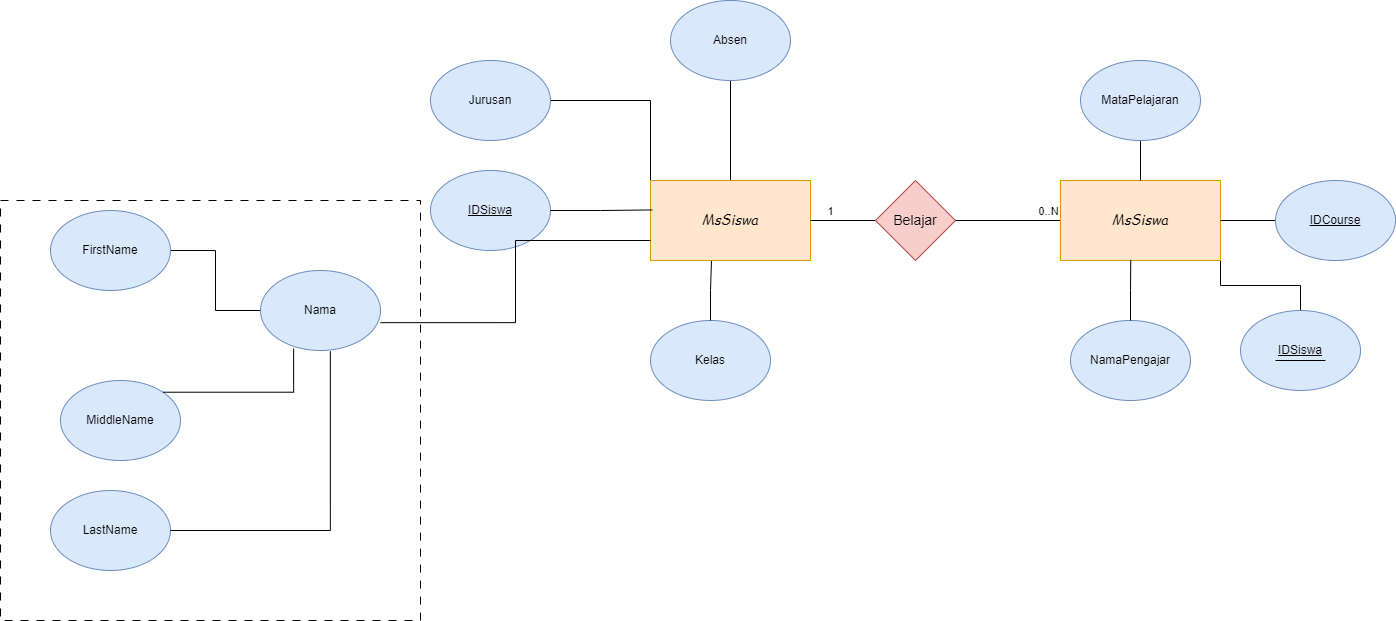

The diagram above was exported from draw.io. Its source (the exported page's mxGraphModel, read from the mxfile embedded in the PNG):
<mxGraphModel dx="17" dy="486" grid="1" gridSize="10" guides="1" tooltips="1" connect="1" arrows="1" fold="1" page="1" pageScale="1" pageWidth="850" pageHeight="1100" math="0" shadow="0">
  <root>
    <mxCell id="0" />
    <mxCell id="1" parent="0" />
    <mxCell id="rM82wOA_4NPtI4UY9ioL-492" value="" style="whiteSpace=wrap;html=1;aspect=fixed;strokeColor=default;fontColor=#E4FDE1;fillColor=none;dashed=1;dashPattern=8 8;" vertex="1" parent="1">
      <mxGeometry x="1640" y="310" width="420" height="420" as="geometry" />
    </mxCell>
    <mxCell id="rM82wOA_4NPtI4UY9ioL-28" style="edgeStyle=orthogonalEdgeStyle;rounded=0;orthogonalLoop=1;jettySize=auto;html=1;exitX=0;exitY=0;exitDx=0;exitDy=0;entryX=1;entryY=0.5;entryDx=0;entryDy=0;strokeColor=#000000;fontColor=#E4FDE1;fillColor=#F45B69;endArrow=none;endFill=0;" edge="1" parent="1" source="rM82wOA_4NPtI4UY9ioL-3" target="rM82wOA_4NPtI4UY9ioL-26">
      <mxGeometry relative="1" as="geometry" />
    </mxCell>
    <mxCell id="rM82wOA_4NPtI4UY9ioL-38" style="edgeStyle=orthogonalEdgeStyle;rounded=0;orthogonalLoop=1;jettySize=auto;html=1;exitX=0.5;exitY=0;exitDx=0;exitDy=0;entryX=0.5;entryY=1;entryDx=0;entryDy=0;fontColor=#E4FDE1;endArrow=none;endFill=0;" edge="1" parent="1" source="rM82wOA_4NPtI4UY9ioL-3" target="rM82wOA_4NPtI4UY9ioL-31">
      <mxGeometry relative="1" as="geometry" />
    </mxCell>
    <mxCell id="rM82wOA_4NPtI4UY9ioL-3" value="&lt;h3&gt;&lt;i style=&quot;font-weight: normal;&quot;&gt;&lt;font face=&quot;Comic Sans MS&quot;&gt;MsSiswa&lt;/font&gt;&lt;/i&gt;&lt;/h3&gt;" style="rounded=0;whiteSpace=wrap;html=1;fillColor=#ffe6cc;strokeColor=#d79b00;fontFamily=Garamond;" vertex="1" parent="1">
      <mxGeometry x="2290" y="290" width="160" height="80" as="geometry" />
    </mxCell>
    <mxCell id="rM82wOA_4NPtI4UY9ioL-5" value="&lt;u&gt;IDSiswa&lt;/u&gt;" style="ellipse;whiteSpace=wrap;html=1;fillColor=#dae8fc;strokeColor=#6c8ebf;" vertex="1" parent="1">
      <mxGeometry x="2070" y="280" width="120" height="80" as="geometry" />
    </mxCell>
    <mxCell id="rM82wOA_4NPtI4UY9ioL-486" style="edgeStyle=orthogonalEdgeStyle;rounded=0;orthogonalLoop=1;jettySize=auto;html=1;exitX=0;exitY=0.5;exitDx=0;exitDy=0;entryX=1;entryY=0.5;entryDx=0;entryDy=0;fontColor=#E4FDE1;endArrow=none;endFill=0;" edge="1" parent="1" source="rM82wOA_4NPtI4UY9ioL-15" target="rM82wOA_4NPtI4UY9ioL-482">
      <mxGeometry relative="1" as="geometry" />
    </mxCell>
    <mxCell id="rM82wOA_4NPtI4UY9ioL-15" value="Nama" style="ellipse;whiteSpace=wrap;html=1;fillColor=#dae8fc;strokeColor=#6c8ebf;" vertex="1" parent="1">
      <mxGeometry x="1900" y="380" width="120" height="80" as="geometry" />
    </mxCell>
    <mxCell id="rM82wOA_4NPtI4UY9ioL-18" style="rounded=0;orthogonalLoop=1;jettySize=auto;html=1;exitX=0;exitY=0.75;exitDx=0;exitDy=0;entryX=1;entryY=0.652;entryDx=0;entryDy=0;entryPerimeter=0;strokeColor=#000000;fontColor=#E4FDE1;fillColor=#F45B69;endArrow=none;endFill=0;edgeStyle=orthogonalEdgeStyle;" edge="1" parent="1" source="rM82wOA_4NPtI4UY9ioL-3" target="rM82wOA_4NPtI4UY9ioL-15">
      <mxGeometry relative="1" as="geometry" />
    </mxCell>
    <mxCell id="rM82wOA_4NPtI4UY9ioL-20" value="Kelas" style="ellipse;whiteSpace=wrap;html=1;fillColor=#dae8fc;strokeColor=#6c8ebf;" vertex="1" parent="1">
      <mxGeometry x="2290" y="430" width="120" height="80" as="geometry" />
    </mxCell>
    <mxCell id="rM82wOA_4NPtI4UY9ioL-26" value="Jurusan" style="ellipse;whiteSpace=wrap;html=1;fillColor=#dae8fc;strokeColor=#6c8ebf;" vertex="1" parent="1">
      <mxGeometry x="2070" y="170" width="120" height="80" as="geometry" />
    </mxCell>
    <mxCell id="rM82wOA_4NPtI4UY9ioL-29" style="edgeStyle=orthogonalEdgeStyle;rounded=0;orthogonalLoop=1;jettySize=auto;html=1;entryX=0.381;entryY=1.007;entryDx=0;entryDy=0;entryPerimeter=0;fontColor=#E4FDE1;endArrow=none;endFill=0;" edge="1" parent="1" source="rM82wOA_4NPtI4UY9ioL-20" target="rM82wOA_4NPtI4UY9ioL-3">
      <mxGeometry relative="1" as="geometry" />
    </mxCell>
    <mxCell id="rM82wOA_4NPtI4UY9ioL-31" value="Absen" style="ellipse;whiteSpace=wrap;html=1;fillColor=#dae8fc;strokeColor=#6c8ebf;" vertex="1" parent="1">
      <mxGeometry x="2310" y="110" width="120" height="80" as="geometry" />
    </mxCell>
    <mxCell id="rM82wOA_4NPtI4UY9ioL-43" value="" style="edgeStyle=orthogonalEdgeStyle;rounded=0;orthogonalLoop=1;jettySize=auto;html=1;strokeColor=#000000;fontColor=#E4FDE1;fillColor=#F45B69;endArrow=none;endFill=0;" edge="1" parent="1" source="rM82wOA_4NPtI4UY9ioL-39" target="rM82wOA_4NPtI4UY9ioL-3">
      <mxGeometry relative="1" as="geometry">
        <Array as="points">
          <mxPoint x="2525" y="330" />
          <mxPoint x="2525" y="330" />
        </Array>
      </mxGeometry>
    </mxCell>
    <mxCell id="rM82wOA_4NPtI4UY9ioL-479" value="&lt;font color=&quot;#000000&quot;&gt;1&lt;/font&gt;" style="edgeLabel;html=1;align=center;verticalAlign=middle;resizable=0;points=[];strokeColor=#028090;fontColor=#E4FDE1;fillColor=#F45B69;" vertex="1" connectable="0" parent="rM82wOA_4NPtI4UY9ioL-43">
      <mxGeometry x="0.4236" relative="1" as="geometry">
        <mxPoint y="-10" as="offset" />
      </mxGeometry>
    </mxCell>
    <mxCell id="rM82wOA_4NPtI4UY9ioL-39" value="&lt;font style=&quot;font-size: 14px;&quot;&gt;Belajar&lt;/font&gt;" style="rhombus;whiteSpace=wrap;html=1;fillColor=#f8cecc;strokeColor=#b85450;" vertex="1" parent="1">
      <mxGeometry x="2515" y="290" width="80" height="80" as="geometry" />
    </mxCell>
    <mxCell id="rM82wOA_4NPtI4UY9ioL-45" value="" style="edgeStyle=orthogonalEdgeStyle;rounded=0;orthogonalLoop=1;jettySize=auto;html=1;strokeColor=#000000;fontColor=#E4FDE1;fillColor=#F45B69;endArrow=none;endFill=0;" edge="1" parent="1" source="rM82wOA_4NPtI4UY9ioL-44" target="rM82wOA_4NPtI4UY9ioL-39">
      <mxGeometry relative="1" as="geometry" />
    </mxCell>
    <mxCell id="rM82wOA_4NPtI4UY9ioL-480" value="&lt;font color=&quot;#000000&quot;&gt;0..N&lt;/font&gt;" style="edgeLabel;html=1;align=center;verticalAlign=middle;resizable=0;points=[];strokeColor=#028090;fontColor=#E4FDE1;fillColor=#F45B69;" vertex="1" connectable="0" parent="rM82wOA_4NPtI4UY9ioL-45">
      <mxGeometry x="-0.7494" y="-1" relative="1" as="geometry">
        <mxPoint y="-9" as="offset" />
      </mxGeometry>
    </mxCell>
    <mxCell id="rM82wOA_4NPtI4UY9ioL-52" style="edgeStyle=orthogonalEdgeStyle;rounded=0;orthogonalLoop=1;jettySize=auto;html=1;exitX=1;exitY=1;exitDx=0;exitDy=0;strokeColor=#000000;fontColor=#E4FDE1;fillColor=#F45B69;endArrow=none;endFill=0;" edge="1" parent="1" source="rM82wOA_4NPtI4UY9ioL-44" target="rM82wOA_4NPtI4UY9ioL-48">
      <mxGeometry relative="1" as="geometry" />
    </mxCell>
    <mxCell id="rM82wOA_4NPtI4UY9ioL-44" value="&lt;h3&gt;&lt;i style=&quot;font-weight: normal;&quot;&gt;&lt;font face=&quot;Comic Sans MS&quot;&gt;MsSiswa&lt;/font&gt;&lt;/i&gt;&lt;/h3&gt;" style="rounded=0;whiteSpace=wrap;html=1;fillColor=#ffe6cc;strokeColor=#d79b00;fontFamily=Garamond;" vertex="1" parent="1">
      <mxGeometry x="2700" y="290" width="160" height="80" as="geometry" />
    </mxCell>
    <mxCell id="rM82wOA_4NPtI4UY9ioL-47" style="edgeStyle=orthogonalEdgeStyle;rounded=0;orthogonalLoop=1;jettySize=auto;html=1;exitX=0;exitY=0.5;exitDx=0;exitDy=0;entryX=1;entryY=0.5;entryDx=0;entryDy=0;strokeColor=#000000;fontColor=#E4FDE1;fillColor=#F45B69;endArrow=none;endFill=0;" edge="1" parent="1" source="rM82wOA_4NPtI4UY9ioL-46" target="rM82wOA_4NPtI4UY9ioL-44">
      <mxGeometry relative="1" as="geometry" />
    </mxCell>
    <mxCell id="rM82wOA_4NPtI4UY9ioL-46" value="&lt;u&gt;IDCourse&lt;/u&gt;" style="ellipse;whiteSpace=wrap;html=1;fillColor=#dae8fc;strokeColor=#6c8ebf;" vertex="1" parent="1">
      <mxGeometry x="2915" y="290" width="120" height="80" as="geometry" />
    </mxCell>
    <mxCell id="rM82wOA_4NPtI4UY9ioL-48" value="&lt;u&gt;IDSiswa&lt;/u&gt;" style="ellipse;whiteSpace=wrap;html=1;fillColor=#dae8fc;strokeColor=#6c8ebf;" vertex="1" parent="1">
      <mxGeometry x="2880" y="420" width="120" height="80" as="geometry" />
    </mxCell>
    <mxCell id="rM82wOA_4NPtI4UY9ioL-49" value="NamaPengajar" style="ellipse;whiteSpace=wrap;html=1;fillColor=#dae8fc;strokeColor=#6c8ebf;" vertex="1" parent="1">
      <mxGeometry x="2710" y="430" width="120" height="80" as="geometry" />
    </mxCell>
    <mxCell id="rM82wOA_4NPtI4UY9ioL-54" value="" style="edgeStyle=orthogonalEdgeStyle;rounded=0;orthogonalLoop=1;jettySize=auto;html=1;strokeColor=#000000;fontColor=#E4FDE1;fillColor=#F45B69;endArrow=none;endFill=0;" edge="1" parent="1" source="rM82wOA_4NPtI4UY9ioL-50" target="rM82wOA_4NPtI4UY9ioL-44">
      <mxGeometry relative="1" as="geometry" />
    </mxCell>
    <mxCell id="rM82wOA_4NPtI4UY9ioL-50" value="MataPelajaran" style="ellipse;whiteSpace=wrap;html=1;fillColor=#dae8fc;strokeColor=#6c8ebf;" vertex="1" parent="1">
      <mxGeometry x="2720" y="170" width="120" height="80" as="geometry" />
    </mxCell>
    <mxCell id="rM82wOA_4NPtI4UY9ioL-51" value="" style="endArrow=none;html=1;rounded=0;strokeColor=#000000;fontColor=#E4FDE1;fillColor=#F45B69;" edge="1" parent="1">
      <mxGeometry width="50" height="50" relative="1" as="geometry">
        <mxPoint x="2915" y="470" as="sourcePoint" />
        <mxPoint x="2965" y="470" as="targetPoint" />
      </mxGeometry>
    </mxCell>
    <mxCell id="rM82wOA_4NPtI4UY9ioL-53" style="edgeStyle=orthogonalEdgeStyle;rounded=0;orthogonalLoop=1;jettySize=auto;html=1;entryX=0.439;entryY=0.993;entryDx=0;entryDy=0;entryPerimeter=0;strokeColor=#000000;fontColor=#E4FDE1;fillColor=#F45B69;endArrow=none;endFill=0;" edge="1" parent="1" source="rM82wOA_4NPtI4UY9ioL-49" target="rM82wOA_4NPtI4UY9ioL-44">
      <mxGeometry relative="1" as="geometry" />
    </mxCell>
    <mxCell id="rM82wOA_4NPtI4UY9ioL-482" value="FirstName" style="ellipse;whiteSpace=wrap;html=1;fillColor=#dae8fc;strokeColor=#6c8ebf;" vertex="1" parent="1">
      <mxGeometry x="1690" y="320" width="120" height="80" as="geometry" />
    </mxCell>
    <mxCell id="rM82wOA_4NPtI4UY9ioL-484" value="LastName" style="ellipse;whiteSpace=wrap;html=1;fillColor=#dae8fc;strokeColor=#6c8ebf;" vertex="1" parent="1">
      <mxGeometry x="1690" y="600" width="120" height="80" as="geometry" />
    </mxCell>
    <mxCell id="rM82wOA_4NPtI4UY9ioL-488" style="edgeStyle=orthogonalEdgeStyle;rounded=0;orthogonalLoop=1;jettySize=auto;html=1;exitX=1;exitY=0.5;exitDx=0;exitDy=0;entryX=0.582;entryY=1.01;entryDx=0;entryDy=0;entryPerimeter=0;fontColor=#E4FDE1;endArrow=none;endFill=0;" edge="1" parent="1" source="rM82wOA_4NPtI4UY9ioL-484" target="rM82wOA_4NPtI4UY9ioL-15">
      <mxGeometry relative="1" as="geometry" />
    </mxCell>
    <mxCell id="rM82wOA_4NPtI4UY9ioL-489" value="MiddleName" style="ellipse;whiteSpace=wrap;html=1;fillColor=#dae8fc;strokeColor=#6c8ebf;" vertex="1" parent="1">
      <mxGeometry x="1700" y="490" width="120" height="80" as="geometry" />
    </mxCell>
    <mxCell id="rM82wOA_4NPtI4UY9ioL-490" style="edgeStyle=orthogonalEdgeStyle;rounded=0;orthogonalLoop=1;jettySize=auto;html=1;exitX=1;exitY=0;exitDx=0;exitDy=0;entryX=0.276;entryY=0.975;entryDx=0;entryDy=0;entryPerimeter=0;fontColor=#E4FDE1;endArrow=none;endFill=0;" edge="1" parent="1" source="rM82wOA_4NPtI4UY9ioL-489" target="rM82wOA_4NPtI4UY9ioL-15">
      <mxGeometry relative="1" as="geometry" />
    </mxCell>
    <mxCell id="rM82wOA_4NPtI4UY9ioL-491" style="edgeStyle=orthogonalEdgeStyle;rounded=0;orthogonalLoop=1;jettySize=auto;html=1;exitX=1;exitY=0.5;exitDx=0;exitDy=0;entryX=0.011;entryY=0.368;entryDx=0;entryDy=0;entryPerimeter=0;fontColor=#E4FDE1;endArrow=none;endFill=0;" edge="1" parent="1" source="rM82wOA_4NPtI4UY9ioL-5" target="rM82wOA_4NPtI4UY9ioL-3">
      <mxGeometry relative="1" as="geometry" />
    </mxCell>
  </root>
</mxGraphModel>